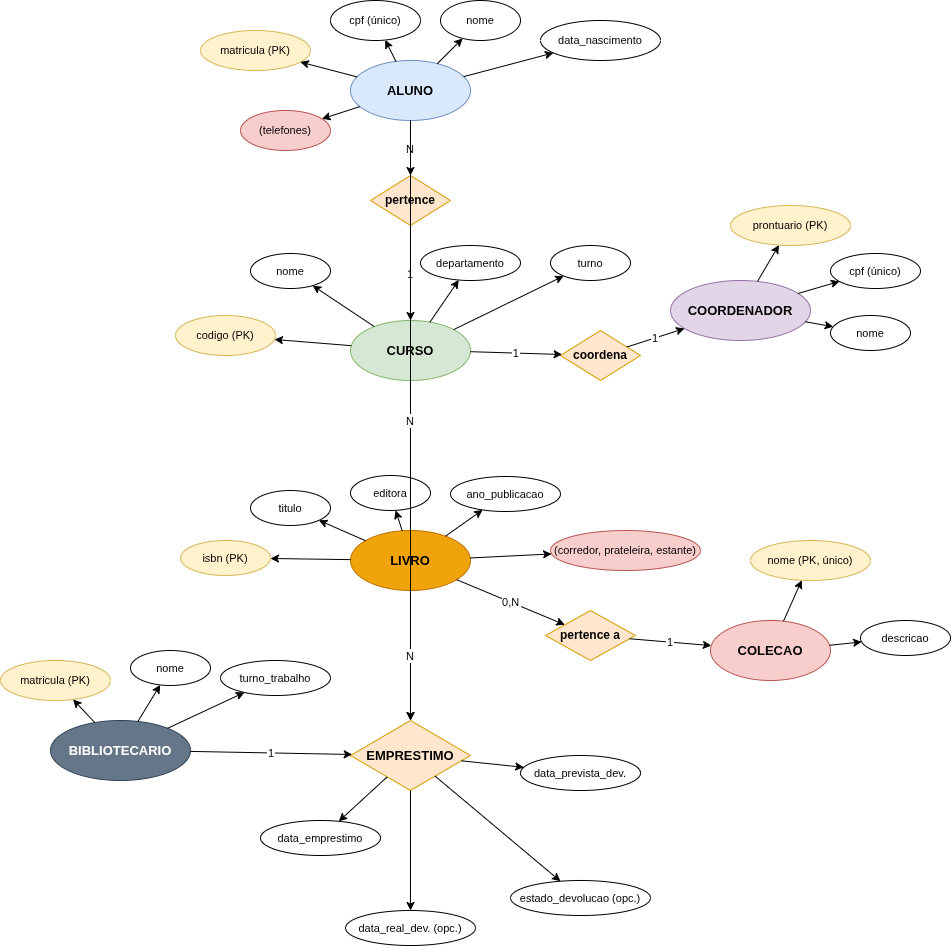

The diagram above was exported from draw.io. Its source (the exported page's mxGraphModel, read from the mxfile embedded in the PNG):
<mxGraphModel dx="2171" dy="764" grid="1" gridSize="10" guides="1" tooltips="1" connect="1" arrows="1" fold="1" page="1" pageScale="1" pageWidth="827" pageHeight="1169" math="0" shadow="0">
  <root>
    <mxCell id="0" />
    <mxCell id="1" parent="0" />
    <mxCell id="2" parent="1" style="ellipse;whiteSpace=wrap;html=1;fillColor=#dae8fc;strokeColor=#6c8ebf;fontStyle=1;fontSize=13;" value="ALUNO" vertex="1">
      <mxGeometry height="60" width="120" x="300" y="60" as="geometry" />
    </mxCell>
    <mxCell id="3" parent="1" style="ellipse;whiteSpace=wrap;html=1;fillColor=#fff2cc;strokeColor=#d6b656;fontSize=11;" value="matricula (PK)" vertex="1">
      <mxGeometry height="40" width="110" x="150" y="30" as="geometry" />
    </mxCell>
    <mxCell id="4" parent="1" style="ellipse;whiteSpace=wrap;html=1;fontSize=11;" value="cpf (único)" vertex="1">
      <mxGeometry height="40" width="90" x="280" as="geometry" />
    </mxCell>
    <mxCell id="5" parent="1" style="ellipse;whiteSpace=wrap;html=1;fontSize=11;" value="nome" vertex="1">
      <mxGeometry height="40" width="80" x="390" as="geometry" />
    </mxCell>
    <mxCell id="6" parent="1" style="ellipse;whiteSpace=wrap;html=1;fontSize=11;" value="data_nascimento" vertex="1">
      <mxGeometry height="40" width="120" x="490" y="20" as="geometry" />
    </mxCell>
    <mxCell id="7" parent="1" style="ellipse;whiteSpace=wrap;html=1;fillColor=#f8cecc;strokeColor=#b85450;fontSize=11;" value="(telefones)" vertex="1">
      <mxGeometry height="40" width="90" x="190" y="110" as="geometry" />
    </mxCell>
    <mxCell id="10" edge="1" parent="1" source="2" target="3">
      <mxGeometry relative="1" as="geometry" />
    </mxCell>
    <mxCell id="11" edge="1" parent="1" source="2" target="4">
      <mxGeometry relative="1" as="geometry" />
    </mxCell>
    <mxCell id="12" edge="1" parent="1" source="2" target="5">
      <mxGeometry relative="1" as="geometry" />
    </mxCell>
    <mxCell id="13" edge="1" parent="1" source="2" target="6">
      <mxGeometry relative="1" as="geometry" />
    </mxCell>
    <mxCell id="14" edge="1" parent="1" source="2" target="7">
      <mxGeometry relative="1" as="geometry" />
    </mxCell>
    <mxCell id="20" parent="1" style="ellipse;whiteSpace=wrap;html=1;fillColor=#d5e8d4;strokeColor=#82b366;fontStyle=1;fontSize=13;" value="CURSO" vertex="1">
      <mxGeometry height="60" width="120" x="300" y="320" as="geometry" />
    </mxCell>
    <mxCell id="21" parent="1" style="ellipse;whiteSpace=wrap;html=1;fillColor=#fff2cc;strokeColor=#d6b656;fontSize=11;" value="codigo (PK)" vertex="1">
      <mxGeometry height="40" width="100" x="125" y="315" as="geometry" />
    </mxCell>
    <mxCell id="22" parent="1" style="ellipse;whiteSpace=wrap;html=1;fontSize=11;" value="nome" vertex="1">
      <mxGeometry height="35" width="80" x="200" y="253" as="geometry" />
    </mxCell>
    <mxCell id="23" parent="1" style="ellipse;whiteSpace=wrap;html=1;fontSize=11;" value="departamento" vertex="1">
      <mxGeometry height="35" width="100" x="370" y="245" as="geometry" />
    </mxCell>
    <mxCell id="24" parent="1" style="ellipse;whiteSpace=wrap;html=1;fontSize=11;" value="turno" vertex="1">
      <mxGeometry height="35" width="80" x="500" y="245" as="geometry" />
    </mxCell>
    <mxCell id="25" edge="1" parent="1" source="20" target="21">
      <mxGeometry relative="1" as="geometry" />
    </mxCell>
    <mxCell id="26" edge="1" parent="1" source="20" target="22">
      <mxGeometry relative="1" as="geometry" />
    </mxCell>
    <mxCell id="27" edge="1" parent="1" source="20" target="23">
      <mxGeometry relative="1" as="geometry" />
    </mxCell>
    <mxCell id="28" edge="1" parent="1" source="20" target="24">
      <mxGeometry relative="1" as="geometry" />
    </mxCell>
    <mxCell id="30" parent="1" style="rhombus;whiteSpace=wrap;html=1;fillColor=#ffe6cc;strokeColor=#d79b00;fontStyle=1;" value="pertence" vertex="1">
      <mxGeometry height="50" width="80" x="320" y="175" as="geometry" />
    </mxCell>
    <mxCell id="31" edge="1" parent="1" source="2" target="30" value="N">
      <mxGeometry relative="1" as="geometry" />
    </mxCell>
    <mxCell id="32" edge="1" parent="1" source="30" target="20" value="1">
      <mxGeometry relative="1" as="geometry" />
    </mxCell>
    <mxCell id="40" parent="1" style="ellipse;whiteSpace=wrap;html=1;fillColor=#e1d5e7;strokeColor=#9673a6;fontStyle=1;fontSize=13;" value="COORDENADOR" vertex="1">
      <mxGeometry height="60" width="140" x="620" y="280" as="geometry" />
    </mxCell>
    <mxCell id="41" parent="1" style="ellipse;whiteSpace=wrap;html=1;fillColor=#fff2cc;strokeColor=#d6b656;fontSize=11;" value="prontuario (PK)" vertex="1">
      <mxGeometry height="40" width="120" x="680" y="205" as="geometry" />
    </mxCell>
    <mxCell id="42" parent="1" style="ellipse;whiteSpace=wrap;html=1;fontSize=11;" value="cpf (único)" vertex="1">
      <mxGeometry height="35" width="90" x="780" y="253" as="geometry" />
    </mxCell>
    <mxCell id="43" parent="1" style="ellipse;whiteSpace=wrap;html=1;fontSize=11;" value="nome" vertex="1">
      <mxGeometry height="35" width="80" x="780" y="315" as="geometry" />
    </mxCell>
    <mxCell id="44" edge="1" parent="1" source="40" target="41">
      <mxGeometry relative="1" as="geometry" />
    </mxCell>
    <mxCell id="45" edge="1" parent="1" source="40" target="42">
      <mxGeometry relative="1" as="geometry" />
    </mxCell>
    <mxCell id="46" edge="1" parent="1" source="40" target="43">
      <mxGeometry relative="1" as="geometry" />
    </mxCell>
    <mxCell id="50" parent="1" style="rhombus;whiteSpace=wrap;html=1;fillColor=#ffe6cc;strokeColor=#d79b00;fontStyle=1;" value="coordena" vertex="1">
      <mxGeometry height="50" width="80" x="510" y="330" as="geometry" />
    </mxCell>
    <mxCell id="51" edge="1" parent="1" source="20" target="50" value="1">
      <mxGeometry relative="1" as="geometry" />
    </mxCell>
    <mxCell id="52" edge="1" parent="1" source="50" target="40" value="1">
      <mxGeometry relative="1" as="geometry" />
    </mxCell>
    <mxCell id="60" parent="1" style="ellipse;whiteSpace=wrap;html=1;fillColor=#f0a30a;fontColor=#000000;strokeColor=#BD7000;fontStyle=1;fontSize=13;" value="LIVRO" vertex="1">
      <mxGeometry height="60" width="120" x="300" y="530" as="geometry" />
    </mxCell>
    <mxCell id="61" parent="1" style="ellipse;whiteSpace=wrap;html=1;fillColor=#fff2cc;strokeColor=#d6b656;fontSize=11;" value="isbn (PK)" vertex="1">
      <mxGeometry height="35" width="90" x="130" y="540" as="geometry" />
    </mxCell>
    <mxCell id="62" parent="1" style="ellipse;whiteSpace=wrap;html=1;fontSize=11;" value="titulo" vertex="1">
      <mxGeometry height="35" width="80" x="200" y="490" as="geometry" />
    </mxCell>
    <mxCell id="63" parent="1" style="ellipse;whiteSpace=wrap;html=1;fontSize=11;" value="editora" vertex="1">
      <mxGeometry height="35" width="80" x="300" y="475" as="geometry" />
    </mxCell>
    <mxCell id="64" parent="1" style="ellipse;whiteSpace=wrap;html=1;fontSize=11;" value="ano_publicacao" vertex="1">
      <mxGeometry height="35" width="110" x="400" y="476" as="geometry" />
    </mxCell>
    <mxCell id="65" parent="1" style="ellipse;whiteSpace=wrap;html=1;fillColor=#f8cecc;strokeColor=#b85450;fontSize=11;" value="(corredor, prateleira, estante)" vertex="1">
      <mxGeometry height="40" width="150" x="500" y="530" as="geometry" />
    </mxCell>
    <mxCell id="66" edge="1" parent="1" source="60" target="61">
      <mxGeometry relative="1" as="geometry" />
    </mxCell>
    <mxCell id="67" edge="1" parent="1" source="60" target="62">
      <mxGeometry relative="1" as="geometry" />
    </mxCell>
    <mxCell id="68" edge="1" parent="1" source="60" target="63">
      <mxGeometry relative="1" as="geometry" />
    </mxCell>
    <mxCell id="69" edge="1" parent="1" source="60" target="64">
      <mxGeometry relative="1" as="geometry" />
    </mxCell>
    <mxCell id="70" edge="1" parent="1" source="60" target="65">
      <mxGeometry relative="1" as="geometry" />
    </mxCell>
    <mxCell id="80" parent="1" style="ellipse;whiteSpace=wrap;html=1;fillColor=#f8cecc;strokeColor=#b85450;fontStyle=1;fontSize=13;" value="COLECAO" vertex="1">
      <mxGeometry height="60" width="120" x="660" y="620" as="geometry" />
    </mxCell>
    <mxCell id="81" parent="1" style="ellipse;whiteSpace=wrap;html=1;fillColor=#fff2cc;strokeColor=#d6b656;fontSize=11;" value="nome (PK, único)" vertex="1">
      <mxGeometry height="40" width="120" x="700" y="540" as="geometry" />
    </mxCell>
    <mxCell id="82" parent="1" style="ellipse;whiteSpace=wrap;html=1;fontSize=11;" value="descricao" vertex="1">
      <mxGeometry height="35" width="90" x="810" y="620" as="geometry" />
    </mxCell>
    <mxCell id="83" edge="1" parent="1" source="80" target="81">
      <mxGeometry relative="1" as="geometry" />
    </mxCell>
    <mxCell id="84" edge="1" parent="1" source="80" target="82">
      <mxGeometry relative="1" as="geometry" />
    </mxCell>
    <mxCell id="85" parent="1" style="rhombus;whiteSpace=wrap;html=1;fillColor=#ffe6cc;strokeColor=#d79b00;fontStyle=1;" value="pertence a" vertex="1">
      <mxGeometry height="50" width="90" x="495" y="610" as="geometry" />
    </mxCell>
    <mxCell id="86" edge="1" parent="1" source="60" target="85" value="0,N">
      <mxGeometry relative="1" as="geometry" />
    </mxCell>
    <mxCell id="87" edge="1" parent="1" source="85" target="80" value="1">
      <mxGeometry relative="1" as="geometry" />
    </mxCell>
    <mxCell id="90" parent="1" style="ellipse;whiteSpace=wrap;html=1;fillColor=#647687;fontColor=#ffffff;strokeColor=#314354;fontStyle=1;fontSize=13;" value="BIBLIOTECARIO" vertex="1">
      <mxGeometry height="60" width="140" y="720" as="geometry" />
    </mxCell>
    <mxCell id="91" parent="1" style="ellipse;whiteSpace=wrap;html=1;fillColor=#fff2cc;strokeColor=#d6b656;fontSize=11;" value="matricula (PK)" vertex="1">
      <mxGeometry height="40" width="110" x="-50" y="660" as="geometry" />
    </mxCell>
    <mxCell id="92" parent="1" style="ellipse;whiteSpace=wrap;html=1;fontSize=11;" value="nome" vertex="1">
      <mxGeometry height="35" width="80" x="80" y="650" as="geometry" />
    </mxCell>
    <mxCell id="93" parent="1" style="ellipse;whiteSpace=wrap;html=1;fontSize=11;" value="turno_trabalho" vertex="1">
      <mxGeometry height="35" width="110" x="170" y="660" as="geometry" />
    </mxCell>
    <mxCell id="94" edge="1" parent="1" source="90" target="91">
      <mxGeometry relative="1" as="geometry" />
    </mxCell>
    <mxCell id="95" edge="1" parent="1" source="90" target="92">
      <mxGeometry relative="1" as="geometry" />
    </mxCell>
    <mxCell id="96" edge="1" parent="1" source="90" target="93">
      <mxGeometry relative="1" as="geometry" />
    </mxCell>
    <mxCell id="100" parent="1" style="rhombus;whiteSpace=wrap;html=1;fillColor=#ffe6cc;strokeColor=#d79b00;fontStyle=1;fontSize=13;" value="EMPRESTIMO" vertex="1">
      <mxGeometry height="70" width="120" x="300" y="720" as="geometry" />
    </mxCell>
    <mxCell id="101" parent="1" style="ellipse;whiteSpace=wrap;html=1;fontSize=11;" value="data_emprestimo" vertex="1">
      <mxGeometry height="35" width="120" x="210" y="820" as="geometry" />
    </mxCell>
    <mxCell id="102" parent="1" style="ellipse;whiteSpace=wrap;html=1;fontSize=11;" value="data_prevista_dev." vertex="1">
      <mxGeometry height="35" width="120" x="470" y="755" as="geometry" />
    </mxCell>
    <mxCell id="103" parent="1" style="ellipse;whiteSpace=wrap;html=1;fontSize=11;" value="data_real_dev. (opc.)" vertex="1">
      <mxGeometry height="35" width="130" x="295" y="910" as="geometry" />
    </mxCell>
    <mxCell id="104" parent="1" style="ellipse;whiteSpace=wrap;html=1;fontSize=11;" value="estado_devolucao (opc.)" vertex="1">
      <mxGeometry height="35" width="140" x="460" y="880" as="geometry" />
    </mxCell>
    <mxCell id="105" edge="1" parent="1" source="100" target="101">
      <mxGeometry relative="1" as="geometry" />
    </mxCell>
    <mxCell id="106" edge="1" parent="1" source="100" target="102">
      <mxGeometry relative="1" as="geometry" />
    </mxCell>
    <mxCell id="107" edge="1" parent="1" source="100" target="103">
      <mxGeometry relative="1" as="geometry" />
    </mxCell>
    <mxCell id="108" edge="1" parent="1" source="100" target="104">
      <mxGeometry relative="1" as="geometry" />
    </mxCell>
    <mxCell id="110" edge="1" parent="1" source="2" target="100" value="N">
      <mxGeometry relative="1" as="geometry" />
    </mxCell>
    <mxCell id="111" edge="1" parent="1" source="60" target="100" value="N">
      <mxGeometry relative="1" as="geometry" />
    </mxCell>
    <mxCell id="112" edge="1" parent="1" source="90" target="100" value="1">
      <mxGeometry relative="1" as="geometry" />
    </mxCell>
  </root>
</mxGraphModel>